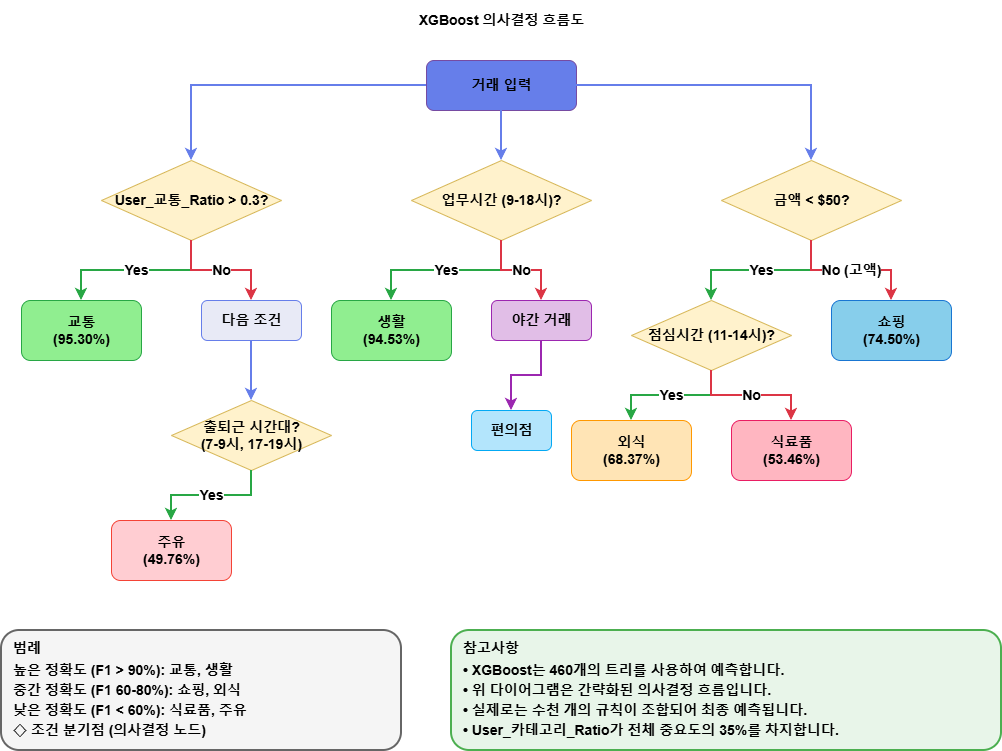

The diagram above was exported from draw.io. Its source (the exported page's mxGraphModel, read from the mxfile embedded in the PNG):
<mxGraphModel dx="1426" dy="849" grid="1" gridSize="10" guides="1" tooltips="1" connect="1" arrows="1" fold="1" page="1" pageScale="1" pageWidth="1100" pageHeight="850" math="0" shadow="0">
  <root>
    <mxCell id="0" />
    <mxCell id="1" parent="0" />
    <mxCell id="title" value="XGBoost 의사결정 흐름도" style="text;html=1;strokeColor=none;fillColor=none;align=center;verticalAlign=middle;fontStyle=1;fontSize=14;fontColor=default;shadow=0;snapToPoint=0;labelBorderColor=none;textShadow=0;" parent="1" vertex="1">
      <mxGeometry x="350" y="20" width="400" height="40" as="geometry" />
    </mxCell>
    <mxCell id="input" value="거래 입력" style="rounded=1;html=1;fillColor=#667eea;fontColor=default;strokeColor=#764ba2;fontStyle=1;fontSize=14;shadow=0;snapToPoint=0;labelBorderColor=none;textShadow=0;" parent="1" vertex="1">
      <mxGeometry x="475" y="80" width="150" height="50" as="geometry" />
    </mxCell>
    <mxCell id="traffic_check" value="User_교통_Ratio &amp;gt; 0.3?" style="rhombus;html=1;fillColor=#fff2cc;strokeColor=#d6b656;fontStyle=1;fontSize=14;shadow=0;snapToPoint=0;fontColor=default;labelBorderColor=none;textShadow=0;" parent="1" vertex="1">
      <mxGeometry x="150" y="180" width="180" height="80" as="geometry" />
    </mxCell>
    <mxCell id="time_check" value="업무시간 (9-18시)?" style="rhombus;html=1;fillColor=#fff2cc;strokeColor=#d6b656;fontStyle=1;fontSize=14;shadow=0;snapToPoint=0;fontColor=default;labelBorderColor=none;textShadow=0;" parent="1" vertex="1">
      <mxGeometry x="460" y="180" width="180" height="80" as="geometry" />
    </mxCell>
    <mxCell id="amount_check" value="금액 &amp;lt; $50?" style="rhombus;html=1;fillColor=#fff2cc;strokeColor=#d6b656;fontStyle=1;fontSize=14;shadow=0;snapToPoint=0;fontColor=default;labelBorderColor=none;textShadow=0;" parent="1" vertex="1">
      <mxGeometry x="770" y="180" width="180" height="80" as="geometry" />
    </mxCell>
    <mxCell id="arrow1" style="edgeStyle=orthogonalEdgeStyle;rounded=0;orthogonalLoop=1;jettySize=auto;html=1;strokeWidth=2;strokeColor=#667eea;fontStyle=1;shadow=0;snapToPoint=0;fontSize=14;fontColor=default;labelBorderColor=none;textShadow=0;" parent="1" source="input" target="traffic_check" edge="1">
      <mxGeometry relative="1" as="geometry" />
    </mxCell>
    <mxCell id="arrow2" style="edgeStyle=orthogonalEdgeStyle;rounded=0;orthogonalLoop=1;jettySize=auto;html=1;strokeWidth=2;strokeColor=#667eea;fontStyle=1;shadow=0;snapToPoint=0;fontSize=14;fontColor=default;labelBorderColor=none;textShadow=0;" parent="1" source="input" target="time_check" edge="1">
      <mxGeometry relative="1" as="geometry" />
    </mxCell>
    <mxCell id="arrow3" style="edgeStyle=orthogonalEdgeStyle;rounded=0;orthogonalLoop=1;jettySize=auto;html=1;strokeWidth=2;strokeColor=#667eea;fontStyle=1;shadow=0;snapToPoint=0;fontSize=14;fontColor=default;labelBorderColor=none;textShadow=0;" parent="1" source="input" target="amount_check" edge="1">
      <mxGeometry relative="1" as="geometry" />
    </mxCell>
    <mxCell id="traffic_yes" value="교통&lt;br&gt;(95.30%)" style="rounded=1;html=1;fillColor=#90EE90;strokeColor=#28a745;fontStyle=1;fontSize=14;shadow=0;snapToPoint=0;fontColor=default;labelBorderColor=none;textShadow=0;" parent="1" vertex="1">
      <mxGeometry x="70" y="320" width="120" height="60" as="geometry" />
    </mxCell>
    <mxCell id="traffic_no" value="다음 조건" style="rounded=1;html=1;fillColor=#e8eaf6;strokeColor=#667eea;fontSize=14;fontStyle=1;shadow=0;snapToPoint=0;fontColor=default;labelBorderColor=none;textShadow=0;" parent="1" vertex="1">
      <mxGeometry x="250" y="320" width="100" height="40" as="geometry" />
    </mxCell>
    <mxCell id="arrow4" value="Yes" style="edgeStyle=orthogonalEdgeStyle;rounded=0;orthogonalLoop=1;jettySize=auto;html=1;strokeWidth=2;strokeColor=#28a745;fontStyle=1;shadow=0;snapToPoint=0;fontSize=14;fontColor=default;labelBorderColor=none;textShadow=0;" parent="1" source="traffic_check" target="traffic_yes" edge="1">
      <mxGeometry relative="1" as="geometry" />
    </mxCell>
    <mxCell id="arrow5" value="No" style="edgeStyle=orthogonalEdgeStyle;rounded=0;orthogonalLoop=1;jettySize=auto;html=1;strokeWidth=2;strokeColor=#dc3545;fontStyle=1;shadow=0;snapToPoint=0;fontSize=14;fontColor=default;labelBorderColor=none;textShadow=0;" parent="1" source="traffic_check" target="traffic_no" edge="1">
      <mxGeometry relative="1" as="geometry" />
    </mxCell>
    <mxCell id="living" value="생활&lt;br&gt;(94.53%)" style="rounded=1;html=1;fillColor=#90EE90;strokeColor=#28a745;fontStyle=1;fontSize=14;shadow=0;snapToPoint=0;fontColor=default;labelBorderColor=none;textShadow=0;" parent="1" vertex="1">
      <mxGeometry x="380" y="320" width="120" height="60" as="geometry" />
    </mxCell>
    <mxCell id="night" value="야간 거래" style="rounded=1;html=1;fillColor=#e1bee7;strokeColor=#9c27b0;fontSize=14;fontStyle=1;shadow=0;snapToPoint=0;fontColor=default;labelBorderColor=none;textShadow=0;" parent="1" vertex="1">
      <mxGeometry x="540" y="320" width="100" height="40" as="geometry" />
    </mxCell>
    <mxCell id="arrow6" value="Yes" style="edgeStyle=orthogonalEdgeStyle;rounded=0;orthogonalLoop=1;jettySize=auto;html=1;strokeWidth=2;strokeColor=#28a745;fontStyle=1;shadow=0;snapToPoint=0;fontSize=14;fontColor=default;labelBorderColor=none;textShadow=0;" parent="1" source="time_check" target="living" edge="1">
      <mxGeometry relative="1" as="geometry" />
    </mxCell>
    <mxCell id="arrow7" value="No" style="edgeStyle=orthogonalEdgeStyle;rounded=0;orthogonalLoop=1;jettySize=auto;html=1;strokeWidth=2;strokeColor=#dc3545;fontStyle=1;shadow=0;snapToPoint=0;fontSize=14;fontColor=default;labelBorderColor=none;textShadow=0;" parent="1" source="time_check" target="night" edge="1">
      <mxGeometry relative="1" as="geometry" />
    </mxCell>
    <mxCell id="lunch_check" value="점심시간 (11-14시)?" style="rhombus;html=1;fillColor=#fff2cc;strokeColor=#d6b656;fontStyle=1;fontSize=14;shadow=0;snapToPoint=0;fontColor=default;labelBorderColor=none;textShadow=0;" parent="1" vertex="1">
      <mxGeometry x="680" y="320" width="160" height="70" as="geometry" />
    </mxCell>
    <mxCell id="shopping" value="쇼핑&lt;br&gt;(74.50%)" style="rounded=1;html=1;fillColor=#87CEEB;strokeColor=#1976d2;fontStyle=1;fontSize=14;shadow=0;snapToPoint=0;fontColor=default;labelBorderColor=none;textShadow=0;" parent="1" vertex="1">
      <mxGeometry x="880" y="320" width="120" height="60" as="geometry" />
    </mxCell>
    <mxCell id="arrow8" value="Yes" style="edgeStyle=orthogonalEdgeStyle;rounded=0;orthogonalLoop=1;jettySize=auto;html=1;strokeWidth=2;strokeColor=#28a745;fontStyle=1;shadow=0;snapToPoint=0;fontSize=14;fontColor=default;labelBorderColor=none;textShadow=0;" parent="1" source="amount_check" target="lunch_check" edge="1">
      <mxGeometry relative="1" as="geometry" />
    </mxCell>
    <mxCell id="arrow9" value="No (고액)" style="edgeStyle=orthogonalEdgeStyle;rounded=0;orthogonalLoop=1;jettySize=auto;html=1;strokeWidth=2;strokeColor=#dc3545;fontStyle=1;shadow=0;snapToPoint=0;fontSize=14;fontColor=default;labelBorderColor=none;textShadow=0;" parent="1" source="amount_check" target="shopping" edge="1">
      <mxGeometry relative="1" as="geometry" />
    </mxCell>
    <mxCell id="dining" value="외식&lt;br&gt;(68.37%)" style="rounded=1;html=1;fillColor=#FFE4B5;strokeColor=#ff9800;fontStyle=1;fontSize=14;shadow=0;snapToPoint=0;fontColor=default;labelBorderColor=none;textShadow=0;" parent="1" vertex="1">
      <mxGeometry x="620" y="440" width="120" height="60" as="geometry" />
    </mxCell>
    <mxCell id="grocery" value="식료품&lt;br&gt;(53.46%)" style="rounded=1;html=1;fillColor=#FFB6C1;strokeColor=#e91e63;fontStyle=1;fontSize=14;shadow=0;snapToPoint=0;fontColor=default;labelBorderColor=none;textShadow=0;" parent="1" vertex="1">
      <mxGeometry x="780" y="440" width="120" height="60" as="geometry" />
    </mxCell>
    <mxCell id="arrow10" value="Yes" style="edgeStyle=orthogonalEdgeStyle;rounded=0;orthogonalLoop=1;jettySize=auto;html=1;strokeWidth=2;strokeColor=#28a745;fontStyle=1;shadow=0;snapToPoint=0;fontSize=14;fontColor=default;labelBorderColor=none;textShadow=0;" parent="1" source="lunch_check" target="dining" edge="1">
      <mxGeometry relative="1" as="geometry" />
    </mxCell>
    <mxCell id="arrow11" value="No" style="edgeStyle=orthogonalEdgeStyle;rounded=0;orthogonalLoop=1;jettySize=auto;html=1;strokeWidth=2;strokeColor=#dc3545;fontStyle=1;shadow=0;snapToPoint=0;fontSize=14;fontColor=default;labelBorderColor=none;textShadow=0;" parent="1" source="lunch_check" target="grocery" edge="1">
      <mxGeometry relative="1" as="geometry" />
    </mxCell>
    <mxCell id="fuel_check" value="출퇴근 시간대?&#10;(7-9시, 17-19시)" style="rhombus;html=1;fillColor=#fff2cc;strokeColor=#d6b656;fontStyle=1;fontSize=14;shadow=0;snapToPoint=0;fontColor=default;labelBorderColor=none;textShadow=0;" parent="1" vertex="1">
      <mxGeometry x="220" y="420" width="160" height="70" as="geometry" />
    </mxCell>
    <mxCell id="fuel" value="주유&lt;br&gt;(49.76%)" style="rounded=1;html=1;fillColor=#ffcdd2;strokeColor=#f44336;fontStyle=1;fontSize=14;shadow=0;snapToPoint=0;fontColor=default;labelBorderColor=none;textShadow=0;" parent="1" vertex="1">
      <mxGeometry x="160" y="540" width="120" height="60" as="geometry" />
    </mxCell>
    <mxCell id="convenience" value="편의점" style="rounded=1;html=1;fillColor=#b3e5fc;strokeColor=#03a9f4;fontStyle=1;fontSize=14;shadow=0;snapToPoint=0;fontColor=default;labelBorderColor=none;textShadow=0;" parent="1" vertex="1">
      <mxGeometry x="520" y="430" width="80" height="40" as="geometry" />
    </mxCell>
    <mxCell id="arrow12" style="edgeStyle=orthogonalEdgeStyle;rounded=0;orthogonalLoop=1;jettySize=auto;html=1;strokeWidth=2;strokeColor=#667eea;fontStyle=1;shadow=0;snapToPoint=0;fontSize=14;fontColor=default;labelBorderColor=none;textShadow=0;" parent="1" source="traffic_no" target="fuel_check" edge="1">
      <mxGeometry relative="1" as="geometry" />
    </mxCell>
    <mxCell id="arrow13" style="edgeStyle=orthogonalEdgeStyle;rounded=0;orthogonalLoop=1;jettySize=auto;html=1;strokeWidth=2;strokeColor=#9c27b0;fontStyle=1;shadow=0;snapToPoint=0;fontSize=14;fontColor=default;labelBorderColor=none;textShadow=0;" parent="1" source="night" target="convenience" edge="1">
      <mxGeometry relative="1" as="geometry" />
    </mxCell>
    <mxCell id="arrow14" value="Yes" style="edgeStyle=orthogonalEdgeStyle;rounded=0;orthogonalLoop=1;jettySize=auto;html=1;strokeWidth=2;strokeColor=#28a745;fontStyle=1;shadow=0;snapToPoint=0;fontSize=14;fontColor=default;labelBorderColor=none;textShadow=0;" parent="1" source="fuel_check" target="fuel" edge="1">
      <mxGeometry relative="1" as="geometry" />
    </mxCell>
    <mxCell id="legend_box" value="" style="rounded=1;html=1;fillColor=#f5f5f5;strokeColor=#666666;strokeWidth=2;fontStyle=1;shadow=0;snapToPoint=0;fontSize=14;fontColor=default;labelBorderColor=none;textShadow=0;" parent="1" vertex="1">
      <mxGeometry x="50" y="650" width="400" height="120" as="geometry" />
    </mxCell>
    <mxCell id="legend_title" value="범례" style="text;html=1;strokeColor=none;fillColor=none;align=left;verticalAlign=middle;fontStyle=1;fontSize=14;shadow=0;snapToPoint=0;fontColor=default;labelBorderColor=none;textShadow=0;" parent="1" vertex="1">
      <mxGeometry x="60" y="655" width="100" height="25" as="geometry" />
    </mxCell>
    <mxCell id="legend1" value="높은 정확도 (F1 &amp;gt; 90%): 교통, 생활" style="text;html=1;strokeColor=none;fillColor=none;align=left;verticalAlign=middle;fontSize=14;fontStyle=1;shadow=0;snapToPoint=0;fontColor=default;labelBorderColor=none;textShadow=0;" parent="1" vertex="1">
      <mxGeometry x="60" y="680" width="250" height="20" as="geometry" />
    </mxCell>
    <mxCell id="legend2" value="중간 정확도 (F1 60-80%): 쇼핑, 외식" style="text;html=1;strokeColor=none;fillColor=none;align=left;verticalAlign=middle;fontSize=14;fontStyle=1;shadow=0;snapToPoint=0;fontColor=default;labelBorderColor=none;textShadow=0;" parent="1" vertex="1">
      <mxGeometry x="60" y="700" width="250" height="20" as="geometry" />
    </mxCell>
    <mxCell id="legend3" value="낮은 정확도 (F1 &amp;lt; 60%): 식료품, 주유" style="text;html=1;strokeColor=none;fillColor=none;align=left;verticalAlign=middle;fontSize=14;fontStyle=1;shadow=0;snapToPoint=0;fontColor=default;labelBorderColor=none;textShadow=0;" parent="1" vertex="1">
      <mxGeometry x="60" y="720" width="250" height="20" as="geometry" />
    </mxCell>
    <mxCell id="legend4" value="◇ 조건 분기점 (의사결정 노드)" style="text;html=1;strokeColor=none;fillColor=none;align=left;verticalAlign=middle;fontSize=14;fontStyle=1;shadow=0;snapToPoint=0;fontColor=default;labelBorderColor=none;textShadow=0;" parent="1" vertex="1">
      <mxGeometry x="60" y="740" width="200" height="20" as="geometry" />
    </mxCell>
    <mxCell id="note_box" value="" style="rounded=1;html=1;fillColor=#e8f5e9;strokeColor=#4caf50;strokeWidth=2;fontStyle=1;shadow=0;snapToPoint=0;fontSize=14;fontColor=default;labelBorderColor=none;textShadow=0;" parent="1" vertex="1">
      <mxGeometry x="500" y="650" width="550" height="120" as="geometry" />
    </mxCell>
    <mxCell id="note_title" value="참고사항" style="text;html=1;strokeColor=none;fillColor=none;align=left;verticalAlign=middle;fontStyle=1;fontSize=14;fontColor=default;shadow=0;snapToPoint=0;labelBorderColor=none;textShadow=0;" parent="1" vertex="1">
      <mxGeometry x="510" y="655" width="150" height="25" as="geometry" />
    </mxCell>
    <mxCell id="note1" value="• XGBoost는 460개의 트리를 사용하여 예측합니다." style="text;html=1;strokeColor=none;fillColor=none;align=left;verticalAlign=middle;fontSize=14;fontStyle=1;shadow=0;snapToPoint=0;fontColor=default;labelBorderColor=none;textShadow=0;" parent="1" vertex="1">
      <mxGeometry x="510" y="680" width="350" height="20" as="geometry" />
    </mxCell>
    <mxCell id="note2" value="• 위 다이어그램은 간략화된 의사결정 흐름입니다." style="text;html=1;strokeColor=none;fillColor=none;align=left;verticalAlign=middle;fontSize=14;fontStyle=1;shadow=0;snapToPoint=0;fontColor=default;labelBorderColor=none;textShadow=0;" parent="1" vertex="1">
      <mxGeometry x="510" y="700" width="350" height="20" as="geometry" />
    </mxCell>
    <mxCell id="note3" value="• 실제로는 수천 개의 규칙이 조합되어 최종 예측됩니다." style="text;html=1;strokeColor=none;fillColor=none;align=left;verticalAlign=middle;fontSize=14;fontStyle=1;shadow=0;snapToPoint=0;fontColor=default;labelBorderColor=none;textShadow=0;" parent="1" vertex="1">
      <mxGeometry x="510" y="720" width="350" height="20" as="geometry" />
    </mxCell>
    <mxCell id="note4" value="• User_카테고리_Ratio가 전체 중요도의 35%를 차지합니다." style="text;html=1;strokeColor=none;fillColor=none;align=left;verticalAlign=middle;fontSize=14;fontStyle=1;shadow=0;snapToPoint=0;fontColor=default;labelBorderColor=none;textShadow=0;" parent="1" vertex="1">
      <mxGeometry x="510" y="740" width="350" height="20" as="geometry" />
    </mxCell>
  </root>
</mxGraphModel>